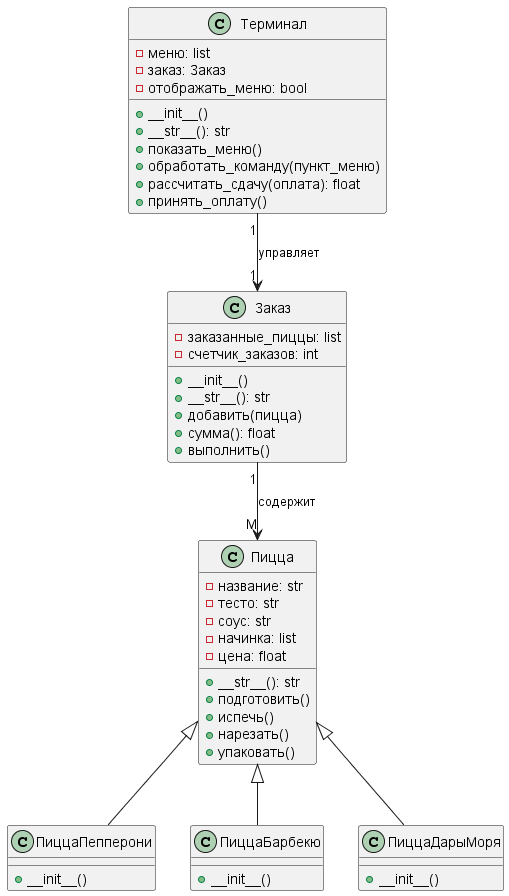

The diagram above was rendered by PlantUML. Its source (embedded in the PNG):
@startuml
' Класс Пицца
class Пицца {
    - название: str
    - тесто: str
    - соус: str
    - начинка: list
    - цена: float
    + __str__(): str
    + подготовить()
    + испечь()
    + нарезать()
    + упаковать()
}

' Классы-наследники Пицца
class ПиццаПепперони {
    + __init__()
}

class ПиццаБарбекю {
    + __init__()
}

class ПиццаДарыМоря {
    + __init__()
}

' Наследование
Пицца <|-- ПиццаПепперони
Пицца <|-- ПиццаБарбекю
Пицца <|-- ПиццаДарыМоря

' Класс Заказ
class Заказ {
    - заказанные_пиццы: list
    - счетчик_заказов: int
    + __init__()
    + __str__(): str
    + добавить(пицца)
    + сумма(): float
    + выполнить()
}

' Класс Терминал
class Терминал {
    - меню: list
    - заказ: Заказ
    - отображать_меню: bool
    + __init__()
    + __str__(): str
    + показать_меню()
    + обработать_команду(пункт_меню)
    + рассчитать_сдачу(оплата): float
    + принять_оплату()
}

' Взаимосвязи
Терминал "1" --> "1" Заказ : управляет
Заказ "1" --> "M" Пицца : содержит

@enduml